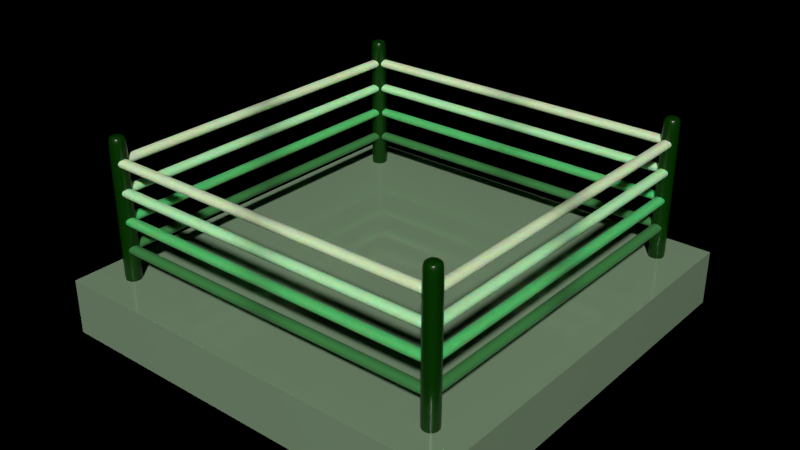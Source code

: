 # Source: BoxingRing_Green.blend  (saved by Blender 3.2.14; exported with 4.5.12 LTS)
import bpy
from mathutils import Matrix  # noqa: F401  (used for matrix-valued properties, if any)

bpy.ops.wm.read_factory_settings(use_empty=True)
scene = bpy.context.scene
scene.name = 'Scene'

# ---- collections
col_boxing_ring = bpy.data.collections.new('Boxing Ring'); scene.collection.children.link(col_boxing_ring)

# ---- materials (node trees are filled in below, after node groups)
mat_ice_blue = bpy.data.materials.new('ice blue')
mat_midnight_blue = bpy.data.materials.new('midnight blue')
mat_baby_blue = bpy.data.materials.new('baby blue')
mat_baby_blue.alpha_threshold = 0.0
mat_baby_blue.diffuse_color = (0.8, 0.0, 0.0, 1.0)
mat_baby_blue.roughness = 0.5
mat_electric_blue = bpy.data.materials.new('electric blue')
mat_electric_blue.alpha_threshold = 0.0
mat_electric_blue.diffuse_color = (0.0, 0.0, 0.8, 1.0)
mat_electric_blue.roughness = 0.5
mat_water_blue = bpy.data.materials.new('water blue')
mat_light_blue = bpy.data.materials.new('light blue')
mat_light_blue.alpha_threshold = 0.0
mat_light_blue.roughness = 0.5

# ---- material node trees
mat_ice_blue.use_nodes = True; mat_ice_blue.node_tree.nodes.clear()
_N = mat_ice_blue.node_tree.nodes; _L = mat_ice_blue.node_tree.links
n0 = _N.new('ShaderNodeBsdfPrincipled'); n0.name = 'Principled BSDF'; n0.location = (10, 300)
n0.distribution = 'GGX'
n0.subsurface_method = 'RANDOM_WALK_SKIN'
n0.inputs[0].default_value = (0.2205, 0.3185, 0.198, 1.0)
n0.inputs[1].default_value = 0.05143
n0.inputs[2].default_value = 0.1
n0.inputs[3].default_value = 1.45
n0.inputs[9].default_value = (0.0, 0.0, 11.4)
n0.inputs[11].default_value = 1.01
n0.inputs[15].default_value = 0.8
n0.inputs[19].default_value = 0.01714
n0.inputs[20].default_value = 0.05
n0.inputs[27].default_value = (0.0, 0.0, 0.0, 1.0)
n0.inputs[28].default_value = 10.5
n1 = _N.new('ShaderNodeOutputMaterial'); n1.name = 'Material Output'; n1.location = (300, 300)
_L.new(n0.outputs[0], n1.inputs[0])
n1.is_active_output = True
mat_midnight_blue.use_nodes = True; mat_midnight_blue.node_tree.nodes.clear()
_N = mat_midnight_blue.node_tree.nodes; _L = mat_midnight_blue.node_tree.links
n0 = _N.new('ShaderNodeBsdfPrincipled'); n0.name = 'Principled BSDF'; n0.location = (10, 300)
n0.distribution = 'GGX'
n0.subsurface_method = 'RANDOM_WALK_SKIN'
n0.inputs[0].default_value = (0.002118, 0.03307, 0.0, 1.0)
n0.inputs[2].default_value = 0.3
n0.inputs[3].default_value = 1.45
n0.inputs[27].default_value = (0.0, 0.0, 0.0, 1.0)
n0.inputs[28].default_value = 1.0
n1 = _N.new('ShaderNodeOutputMaterial'); n1.name = 'Material Output'; n1.location = (300, 300)
_L.new(n0.outputs[0], n1.inputs[0])
n1.is_active_output = True
mat_baby_blue.use_nodes = True; mat_baby_blue.node_tree.nodes.clear()
_N = mat_baby_blue.node_tree.nodes; _L = mat_baby_blue.node_tree.links
n0 = _N.new('ShaderNodeOutputMaterial'); n0.name = 'Material Output'; n0.location = (505, 221)
n1 = _N.new('ShaderNodeBsdfPrincipled'); n1.name = 'Principled BSDF'; n1.location = (273, 303)
n1.distribution = 'GGX'
n1.subsurface_method = 'RANDOM_WALK_SKIN'
n1.inputs[0].default_value = (0.4529, 0.9, 0.4734, 0.9)
n1.inputs[2].default_value = 0.4
n1.inputs[3].default_value = 1.45
n1.inputs[8].default_value = 1.0
n1.inputs[10].default_value = 0.1
n1.inputs[24].default_value = 0.02
n1.inputs[27].default_value = (0.0, 0.0, 0.0, 1.0)
n1.inputs[28].default_value = 1.0
_L.new(n1.outputs[0], n0.inputs[0])
n0.is_active_output = True
mat_electric_blue.use_nodes = True; mat_electric_blue.node_tree.nodes.clear()
_N = mat_electric_blue.node_tree.nodes; _L = mat_electric_blue.node_tree.links
n0 = _N.new('ShaderNodeOutputMaterial'); n0.name = 'Material Output'; n0.location = (505, 221)
n1 = _N.new('ShaderNodeBsdfPrincipled'); n1.name = 'Principled BSDF'; n1.location = (273, 303)
n1.distribution = 'GGX'
n1.subsurface_method = 'RANDOM_WALK_SKIN'
n1.inputs[0].default_value = (0.08209, 0.5434, 0.1625, 0.9)
n1.inputs[2].default_value = 0.4
n1.inputs[3].default_value = 1.45
n1.inputs[8].default_value = 1.0
n1.inputs[10].default_value = 0.1
n1.inputs[24].default_value = 0.02
n1.inputs[27].default_value = (0.0, 0.0, 0.0, 1.0)
n1.inputs[28].default_value = 1.0
_L.new(n1.outputs[0], n0.inputs[0])
n0.is_active_output = True
mat_water_blue.use_nodes = True; mat_water_blue.node_tree.nodes.clear()
_N = mat_water_blue.node_tree.nodes; _L = mat_water_blue.node_tree.links
n0 = _N.new('ShaderNodeBsdfPrincipled'); n0.name = 'Principled BSDF'; n0.location = (10, 300)
n0.distribution = 'GGX'
n0.subsurface_method = 'RANDOM_WALK_SKIN'
n0.inputs[0].default_value = (0.04834, 0.2159, 0.05685, 1.0)
n0.inputs[2].default_value = 0.4
n0.inputs[3].default_value = 1.45
n0.inputs[24].default_value = 0.02
n0.inputs[27].default_value = (0.0, 0.0, 0.0, 1.0)
n0.inputs[28].default_value = 1.0
n1 = _N.new('ShaderNodeOutputMaterial'); n1.name = 'Material Output'; n1.location = (300, 300)
_L.new(n0.outputs[0], n1.inputs[0])
n1.is_active_output = True
mat_light_blue.use_nodes = True; mat_light_blue.node_tree.nodes.clear()
_N = mat_light_blue.node_tree.nodes; _L = mat_light_blue.node_tree.links
n0 = _N.new('ShaderNodeOutputMaterial'); n0.name = 'Material Output'; n0.location = (505, 221)
n1 = _N.new('ShaderNodeBsdfPrincipled'); n1.name = 'Principled BSDF'; n1.location = (215, 221)
n1.distribution = 'GGX'
n1.subsurface_method = 'RANDOM_WALK_SKIN'
n1.inputs[0].default_value = (0.7014, 0.9, 0.5466, 0.9)
n1.inputs[2].default_value = 0.4
n1.inputs[3].default_value = 1.45
n1.inputs[8].default_value = 1.0
n1.inputs[10].default_value = 0.1
n1.inputs[24].default_value = 0.02
n1.inputs[27].default_value = (0.0, 0.0, 0.0, 1.0)
n1.inputs[28].default_value = 1.0
_L.new(n1.outputs[0], n0.inputs[0])
n0.is_active_output = True

# ---- world
world_world = bpy.data.worlds.new('World'); scene.world = world_world
world_world.use_nodes = True; world_world.node_tree.nodes.clear()
_N = world_world.node_tree.nodes; _L = world_world.node_tree.links
n0 = _N.new('ShaderNodeOutputWorld'); n0.name = 'World Output'; n0.location = (300, 300)
n1 = _N.new('ShaderNodeBsdfPrincipled'); n1.name = 'Principled BSDF'; n1.location = (10, 300)
n1.distribution = 'GGX'
n1.subsurface_method = 'RANDOM_WALK_SKIN'
n1.inputs[0].default_value = (0.0, 0.0, 1.0, 1.0)
n1.inputs[3].default_value = 1.45
n1.inputs[27].default_value = (0.0, 0.0, 0.0, 1.0)
n1.inputs[28].default_value = 1.0
_L.new(n1.outputs[0], n0.inputs[0])
n0.is_active_output = True
world_world.color = (0.05088, 0.05088, 0.05088)
world_world.use_sun_shadow = False
world_world.sun_shadow_jitter_overblur = 0.0
world_world.cycles.sampling_method = 'MANUAL'
world_world.cycles.sample_map_resolution = 256

# ---- meshes
me_cube_062 = bpy.data.meshes.new('Cube.062')
me_cube_062.from_pydata([(-1.0, -1.0, -1.0), (-1.0, -1.0, 1.0), (-1.0, 1.0, -1.0), (-1.0, 1.0, 1.0), (1.0, -1.0, -1.0), (1.0, -1.0, 1.0), (1.0, 1.0, -1.0), (1.0, 1.0, 1.0)], [], [(1, 3, 2, 0), (3, 7, 6, 2), (7, 5, 4, 6), (5, 1, 0, 4), (0, 2, 6, 4), (5, 7, 3, 1)])
_uv = me_cube_062.uv_layers.new(name='UVMap')
_uv.uv.foreach_set('vector', [0.3333, 0.3333, 0.3333, 3.974e-08, 0.6667, 0.0, 0.6667, 0.3333, 3.974e-08, 0.6667, 0.0, 0.3333, 0.3333, 0.3333, 0.3333, 0.6667, 1.291e-07, 0.3333, 0.0, 8.941e-08, 0.3333, 0.0, 0.3333, 0.3333, 0.3333, 0.3333, 0.6667, 0.3333, 0.6667, 0.6667, 0.3333, 0.6667, 1.0, 0.0, 1.0, 0.3333, 0.6667, 0.3333, 0.6667, 2.98e-08, 0.0, 0.6667, 0.3333, 0.6667, 0.3333, 1.0, 4.967e-08, 1.0])
me_cube_062.materials.append(mat_ice_blue)
me_cube_062.use_remesh_preserve_volume = False
me_cube_062.use_remesh_preserve_attributes = False
me_cube_062.use_mirror_vertex_groups = False
me_cube_062.update()
me_cube_061 = bpy.data.meshes.new('Cube.061')
me_cube_061.from_pydata([(-9.883, 10.85, 0.6109), (-9.883, 10.85, 10.16), (-9.883, 9.827, 0.6109), (-9.883, 9.827, 10.16), (-10.9, 10.85, 0.6109), (-10.9, 10.85, 10.16), (-10.9, 9.827, 0.6109), (-10.9, 9.827, 10.16), (9.883, -10.85, 0.6109), (9.883, -10.85, 10.16), (9.883, -9.827, 0.6109), (9.883, -9.827, 10.16), (10.9, -10.85, 0.6109), (10.9, -10.85, 10.16), (10.9, -9.827, 0.6109), (10.9, -9.827, 10.16), (-9.883, -10.85, 0.6109), (-9.883, -10.85, 10.16), (-9.883, -9.827, 0.6109), (-9.883, -9.827, 10.16), (-10.9, -10.85, 0.6109), (-10.9, -10.85, 10.16), (-10.9, -9.827, 0.6109), (-10.9, -9.827, 10.16), (9.883, 10.85, 0.6109), (9.883, 10.85, 10.16), (9.883, 9.827, 0.6109), (9.883, 9.827, 10.16), (10.9, 10.85, 0.6109), (10.9, 10.85, 10.16), (10.9, 9.827, 0.6109), (10.9, 9.827, 10.16), (9.883, 10.85, 9.696), (9.883, 9.827, 9.696), (10.9, 9.827, 9.696), (10.9, 10.85, 9.696), (9.883, 9.827, 2.138), (10.9, 9.827, 2.138), (10.9, 10.85, 2.138), (9.883, 10.85, 2.138), (-9.883, 10.85, 9.67), (-9.883, 9.827, 9.67), (-10.9, 9.827, 9.67), (-10.9, 10.85, 9.67), (-9.883, 9.827, 1.474), (-10.9, 9.827, 1.474), (-10.9, 10.85, 1.474), (-9.883, 10.85, 1.474), (-9.883, -10.85, 9.669), (-9.883, -9.827, 9.669), (-10.9, -9.827, 9.669), (-10.9, -10.85, 9.669), (-9.883, -9.827, 1.705), (-10.9, -9.827, 1.705), (-10.9, -10.85, 1.705), (-9.883, -10.85, 1.705), (9.883, -10.85, 9.779), (9.883, -9.827, 9.779), (10.9, -9.827, 9.779), (10.9, -10.85, 9.779), (9.883, -9.827, 1.813), (10.9, -9.827, 1.813), (10.9, -10.85, 1.813), (9.883, -10.85, 1.813)], [], [(47, 44, 2, 0), (44, 45, 6, 2), (45, 46, 4, 6), (46, 47, 0, 4), (0, 2, 6, 4), (5, 7, 3, 1), (63, 60, 10, 8), (60, 61, 14, 10), (61, 62, 12, 14), (62, 63, 8, 12), (8, 10, 14, 12), (13, 15, 11, 9), (55, 16, 18, 52), (52, 18, 22, 53), (53, 22, 20, 54), (54, 20, 16, 55), (16, 20, 22, 18), (21, 17, 19, 23), (39, 24, 26, 36), (36, 26, 30, 37), (37, 30, 28, 38), (38, 28, 24, 39), (24, 28, 30, 26), (29, 25, 27, 31), (29, 35, 32, 25), (31, 34, 35, 29), (27, 33, 34, 31), (25, 32, 33, 27), (35, 38, 39, 32), (34, 37, 38, 35), (33, 36, 37, 34), (32, 39, 36, 33), (5, 1, 40, 43), (7, 5, 43, 42), (3, 7, 42, 41), (1, 3, 41, 40), (43, 40, 47, 46), (42, 43, 46, 45), (41, 42, 45, 44), (40, 41, 44, 47), (21, 51, 48, 17), (23, 50, 51, 21), (19, 49, 50, 23), (17, 48, 49, 19), (51, 54, 55, 48), (50, 53, 54, 51), (49, 52, 53, 50), (48, 55, 52, 49), (13, 9, 56, 59), (15, 13, 59, 58), (11, 15, 58, 57), (9, 11, 57, 56), (59, 56, 63, 62), (58, 59, 62, 61), (57, 58, 61, 60), (56, 57, 60, 63)])
me_cube_061.polygons.foreach_set('use_smooth', [True] * 56)
_uv = me_cube_061.uv_layers.new(name='UVMap')
_uv.uv.foreach_set('vector', [0.1875, 0.6897, 0.125, 0.6897, 0.125, 0.9196, 0.1875, 0.9196, 0.75, 0.6897, 0.6875, 0.6897, 0.6875, 0.9196, 0.75, 0.9196, 0.5625, 0.2299, 0.625, 0.2299, 0.625, 0.0, 0.5625, 5.742e-09, 0.5, 0.6897, 0.4375, 0.6897, 0.4375, 0.9196, 0.5, 0.9196, 0.0, 0.9196, 0.0, 1.0, 0.0625, 1.0, 0.0625, 0.9196, 0.1875, 1.0, 0.1875, 0.9196, 0.125, 0.9196, 0.125, 1.0, 0.1875, 0.6897, 0.125, 0.6897, 0.125, 0.9196, 0.1875, 0.9196, 0.75, 0.6897, 0.6875, 0.6897, 0.6875, 0.9196, 0.75, 0.9196, 0.5625, 0.2299, 0.625, 0.2299, 0.625, 0.0, 0.5625, 5.742e-09, 0.5, 0.6897, 0.4375, 0.6897, 0.4375, 0.9196, 0.5, 0.9196, 0.0, 0.9196, 0.0, 1.0, 0.0625, 1.0, 0.0625, 0.9196, 0.1875, 1.0, 0.1875, 0.9196, 0.125, 0.9196, 0.125, 1.0, 0.1875, 0.6897, 0.1875, 0.9196, 0.125, 0.9196, 0.125, 0.6897, 0.75, 0.6897, 0.75, 0.9196, 0.6875, 0.9196, 0.6875, 0.6897, 0.5625, 0.2299, 0.5625, 5.742e-09, 0.625, 0.0, 0.625, 0.2299, 0.5, 0.6897, 0.5, 0.9196, 0.4375, 0.9196, 0.4375, 0.6897, 0.0, 0.9196, 0.0625, 0.9196, 0.0625, 1.0, 0.0, 1.0, 0.1875, 1.0, 0.125, 1.0, 0.125, 0.9196, 0.1875, 0.9196, 0.1875, 0.6897, 0.1875, 0.9196, 0.125, 0.9196, 0.125, 0.6897, 0.75, 0.6897, 0.75, 0.9196, 0.6875, 0.9196, 0.6875, 0.6897, 0.5625, 0.2299, 0.5625, 5.742e-09, 0.625, 0.0, 0.625, 0.2299, 0.5, 0.6897, 0.5, 0.9196, 0.4375, 0.9196, 0.4375, 0.6897, 0.0, 0.9196, 0.0625, 0.9196, 0.0625, 1.0, 0.0, 1.0, 0.1875, 1.0, 0.125, 1.0, 0.125, 0.9196, 0.1875, 0.9196, 0.5, 0.0, 0.5, 0.4598, 0.4375, 0.4598, 0.4375, 0.0, 0.5625, 0.9196, 0.5625, 0.4598, 0.625, 0.4598, 0.625, 0.9196, 0.75, 0.0, 0.75, 0.4598, 0.6875, 0.4598, 0.6875, 0.0, 0.1875, 0.0, 0.1875, 0.4598, 0.125, 0.4598, 0.125, 0.0, 0.5, 0.4598, 0.5, 0.6897, 0.4375, 0.6897, 0.4375, 0.4598, 0.5625, 0.4598, 0.5625, 0.2299, 0.625, 0.2299, 0.625, 0.4598, 0.75, 0.4598, 0.75, 0.6897, 0.6875, 0.6897, 0.6875, 0.4598, 0.1875, 0.4598, 0.1875, 0.6897, 0.125, 0.6897, 0.125, 0.4598, 0.5, 0.0, 0.4375, 0.0, 0.4375, 0.4598, 0.5, 0.4598, 0.5625, 0.9196, 0.625, 0.9196, 0.625, 0.4598, 0.5625, 0.4598, 0.75, 0.0, 0.6875, 0.0, 0.6875, 0.4598, 0.75, 0.4598, 0.1875, 0.0, 0.125, 0.0, 0.125, 0.4598, 0.1875, 0.4598, 0.5, 0.4598, 0.4375, 0.4598, 0.4375, 0.6897, 0.5, 0.6897, 0.5625, 0.4598, 0.625, 0.4598, 0.625, 0.2299, 0.5625, 0.2299, 0.75, 0.4598, 0.6875, 0.4598, 0.6875, 0.6897, 0.75, 0.6897, 0.1875, 0.4598, 0.125, 0.4598, 0.125, 0.6897, 0.1875, 0.6897, 0.5, 0.0, 0.5, 0.4598, 0.4375, 0.4598, 0.4375, 0.0, 0.5625, 0.9196, 0.5625, 0.4598, 0.625, 0.4598, 0.625, 0.9196, 0.75, 0.0, 0.75, 0.4598, 0.6875, 0.4598, 0.6875, 0.0, 0.1875, 0.0, 0.1875, 0.4598, 0.125, 0.4598, 0.125, 0.0, 0.5, 0.4598, 0.5, 0.6897, 0.4375, 0.6897, 0.4375, 0.4598, 0.5625, 0.4598, 0.5625, 0.2299, 0.625, 0.2299, 0.625, 0.4598, 0.75, 0.4598, 0.75, 0.6897, 0.6875, 0.6897, 0.6875, 0.4598, 0.1875, 0.4598, 0.1875, 0.6897, 0.125, 0.6897, 0.125, 0.4598, 0.5, 0.0, 0.4375, 0.0, 0.4375, 0.4598, 0.5, 0.4598, 0.5625, 0.9196, 0.625, 0.9196, 0.625, 0.4598, 0.5625, 0.4598, 0.75, 0.0, 0.6875, 0.0, 0.6875, 0.4598, 0.75, 0.4598, 0.1875, 0.0, 0.125, 0.0, 0.125, 0.4598, 0.1875, 0.4598, 0.5, 0.4598, 0.4375, 0.4598, 0.4375, 0.6897, 0.5, 0.6897, 0.5625, 0.4598, 0.625, 0.4598, 0.625, 0.2299, 0.5625, 0.2299, 0.75, 0.4598, 0.6875, 0.4598, 0.6875, 0.6897, 0.75, 0.6897, 0.1875, 0.4598, 0.125, 0.4598, 0.125, 0.6897, 0.1875, 0.6897])
me_cube_061.materials.append(mat_midnight_blue)
me_cube_061.use_remesh_preserve_volume = False
me_cube_061.use_remesh_preserve_attributes = False
me_cube_061.use_mirror_vertex_groups = False
me_cube_061.update()
me_cube_059 = bpy.data.meshes.new('Cube.059')
me_cube_059.from_pydata([(8.215, -8.844, 8.527), (8.215, -8.844, 9.083), (8.215, 0.0, 8.527), (8.215, 0.0, 9.083), (8.771, -8.844, 8.527), (8.771, -8.844, 9.083), (8.771, 0.0, 8.527), (8.771, 0.0, 9.083), (8.215, -8.239, 9.083), (8.215, -8.239, 8.527), (8.771, -8.239, 9.083), (8.771, -8.239, 8.527), (8.844, 8.215, 8.527), (8.844, 8.215, 9.083), (6.202e-07, 8.215, 8.527), (6.202e-07, 8.215, 9.083), (8.844, 8.771, 8.527), (8.844, 8.771, 9.083), (6.622e-07, 8.771, 8.527), (6.622e-07, 8.771, 9.083), (7.879, 8.215, 9.083), (7.879, 8.215, 8.527), (7.879, 8.771, 9.083), (7.879, 8.771, 8.527)], [], [(8, 3, 2, 9), (3, 7, 6, 2), (10, 5, 4, 11), (5, 1, 0, 4), (9, 2, 6, 11), (10, 7, 3, 8), (5, 10, 8, 1), (0, 9, 11, 4), (7, 10, 11, 6), (1, 8, 9, 0), (20, 15, 14, 21), (15, 19, 18, 14), (22, 17, 16, 23), (17, 13, 12, 16), (21, 14, 18, 23), (22, 19, 15, 20), (17, 22, 20, 13), (12, 21, 23, 16), (19, 22, 23, 18), (13, 20, 21, 12)])
me_cube_059.polygons.foreach_set('use_smooth', [True] * 20)
_uv = me_cube_059.uv_layers.new(name='UVMap')
_uv.uv.foreach_set('vector', [0.2, 0.5, 0.2, 5.496e-09, 0.4, 0.0, 0.4, 0.5, 0.8, 0.06286, 1.0, 0.06286, 1.0, 0.1257, 0.8, 0.1257, 1.715e-07, 0.5, 3.431e-07, 0.0, 0.2, 0.0, 0.2, 0.5, 0.8, 0.0, 1.0, 0.0, 1.0, 0.06286, 0.8, 0.06286, 0.4, 0.5, 0.4, 1.099e-08, 0.6, 0.0, 0.6, 0.5, 0.6, 0.5, 0.6, 5.496e-09, 0.8, 0.0, 0.8, 0.5, 0.6, 1.0, 0.6, 0.5, 0.8, 0.5, 0.8, 1.0, 0.4, 1.0, 0.4, 0.5, 0.6, 0.5, 0.6, 1.0, 0.0, 1.0, 1.715e-07, 0.5, 0.2, 0.5, 0.2, 1.0, 0.2, 1.0, 0.2, 0.5, 0.4, 0.5, 0.4, 1.0, 0.0, 0.0, 0.0, 0.0, 0.0, 0.0, 0.0, 0.0, 0.0, 0.0, 0.0, 0.0, 0.0, 0.0, 0.0, 0.0, 0.0, 0.0, 0.0, 0.0, 0.0, 0.0, 0.0, 0.0, 0.0, 0.0, 0.0, 0.0, 0.0, 0.0, 0.0, 0.0, 0.0, 0.0, 0.0, 0.0, 0.0, 0.0, 0.0, 0.0, 0.0, 0.0, 0.0, 0.0, 0.0, 0.0, 0.0, 0.0, 0.0, 0.0, 0.0, 0.0, 0.0, 0.0, 0.0, 0.0, 0.0, 0.0, 0.0, 0.0, 0.0, 0.0, 0.0, 0.0, 0.0, 0.0, 0.0, 0.0, 0.0, 0.0, 0.0, 0.0, 0.0, 0.0, 0.0, 0.0, 0.0, 0.0, 0.0, 0.0])
me_cube_059.materials.append(mat_baby_blue)
me_cube_059.use_remesh_preserve_volume = False
me_cube_059.use_remesh_preserve_attributes = False
me_cube_059.use_mirror_vertex_groups = False
me_cube_059.update()
me_cube_058 = bpy.data.meshes.new('Cube.058')
me_cube_058.from_pydata([(8.215, -8.844, 8.527), (8.215, -8.844, 9.083), (8.215, 0.0, 8.527), (8.215, 0.0, 9.083), (8.771, -8.844, 8.527), (8.771, -8.844, 9.083), (8.771, 0.0, 8.527), (8.771, 0.0, 9.083), (8.215, -8.204, 9.083), (8.215, -8.204, 8.527), (8.771, -8.204, 9.083), (8.771, -8.204, 8.527), (8.844, 8.215, 8.527), (8.844, 8.215, 9.083), (6.202e-07, 8.215, 8.527), (6.202e-07, 8.215, 9.083), (8.844, 8.771, 8.527), (8.844, 8.771, 9.083), (6.622e-07, 8.771, 8.527), (6.622e-07, 8.771, 9.083), (7.571, 8.215, 9.083), (7.571, 8.215, 8.527), (7.571, 8.771, 9.083), (7.571, 8.771, 8.527)], [], [(8, 3, 2, 9), (3, 7, 6, 2), (10, 5, 4, 11), (5, 1, 0, 4), (9, 2, 6, 11), (10, 7, 3, 8), (5, 10, 8, 1), (0, 9, 11, 4), (7, 10, 11, 6), (1, 8, 9, 0), (20, 15, 14, 21), (15, 19, 18, 14), (22, 17, 16, 23), (17, 13, 12, 16), (21, 14, 18, 23), (22, 19, 15, 20), (17, 22, 20, 13), (12, 21, 23, 16), (19, 22, 23, 18), (13, 20, 21, 12)])
me_cube_058.polygons.foreach_set('use_smooth', [True] * 20)
_uv = me_cube_058.uv_layers.new(name='UVMap')
_uv.uv.foreach_set('vector', [0.2, 0.5, 0.2, 5.496e-09, 0.4, 0.0, 0.4, 0.5, 0.8, 0.06286, 1.0, 0.06286, 1.0, 0.1257, 0.8, 0.1257, 1.715e-07, 0.5, 3.431e-07, 0.0, 0.2, 0.0, 0.2, 0.5, 0.8, 0.0, 1.0, 0.0, 1.0, 0.06286, 0.8, 0.06286, 0.4, 0.5, 0.4, 1.099e-08, 0.6, 0.0, 0.6, 0.5, 0.6, 0.5, 0.6, 5.496e-09, 0.8, 0.0, 0.8, 0.5, 0.6, 1.0, 0.6, 0.5, 0.8, 0.5, 0.8, 1.0, 0.4, 1.0, 0.4, 0.5, 0.6, 0.5, 0.6, 1.0, 0.0, 1.0, 1.715e-07, 0.5, 0.2, 0.5, 0.2, 1.0, 0.2, 1.0, 0.2, 0.5, 0.4, 0.5, 0.4, 1.0, 0.0, 0.0, 0.0, 0.0, 0.0, 0.0, 0.0, 0.0, 0.0, 0.0, 0.0, 0.0, 0.0, 0.0, 0.0, 0.0, 0.0, 0.0, 0.0, 0.0, 0.0, 0.0, 0.0, 0.0, 0.0, 0.0, 0.0, 0.0, 0.0, 0.0, 0.0, 0.0, 0.0, 0.0, 0.0, 0.0, 0.0, 0.0, 0.0, 0.0, 0.0, 0.0, 0.0, 0.0, 0.0, 0.0, 0.0, 0.0, 0.0, 0.0, 0.0, 0.0, 0.0, 0.0, 0.0, 0.0, 0.0, 0.0, 0.0, 0.0, 0.0, 0.0, 0.0, 0.0, 0.0, 0.0, 0.0, 0.0, 0.0, 0.0, 0.0, 0.0, 0.0, 0.0, 0.0, 0.0, 0.0, 0.0, 0.0, 0.0])
me_cube_058.materials.append(mat_electric_blue)
me_cube_058.use_remesh_preserve_volume = False
me_cube_058.use_remesh_preserve_attributes = False
me_cube_058.use_mirror_vertex_groups = False
me_cube_058.update()
me_cube_056 = bpy.data.meshes.new('Cube.056')
me_cube_056.from_pydata([(8.215, -8.844, 8.527), (8.215, -8.844, 9.083), (8.215, 0.0, 8.527), (8.215, 0.0, 9.083), (8.771, -8.844, 8.527), (8.771, -8.844, 9.083), (8.771, 0.0, 8.527), (8.771, 0.0, 9.083), (8.215, -8.026, 9.083), (8.215, -8.026, 8.527), (8.771, -8.026, 9.083), (8.771, -8.026, 8.527), (-8.844, -8.215, 8.527), (-8.844, -8.215, 9.083), (6.202e-07, -8.215, 8.527), (6.202e-07, -8.215, 9.083), (-8.844, -8.771, 8.527), (-8.844, -8.771, 9.083), (6.622e-07, -8.771, 8.527), (6.622e-07, -8.771, 9.083), (-8.301, -8.215, 9.083), (-8.301, -8.215, 8.527), (-8.301, -8.771, 9.083), (-8.301, -8.771, 8.527)], [], [(8, 3, 2, 9), (3, 7, 6, 2), (10, 5, 4, 11), (5, 1, 0, 4), (9, 2, 6, 11), (10, 7, 3, 8), (5, 10, 8, 1), (0, 9, 11, 4), (7, 10, 11, 6), (1, 8, 9, 0), (20, 15, 14, 21), (15, 19, 18, 14), (22, 17, 16, 23), (17, 13, 12, 16), (21, 14, 18, 23), (22, 19, 15, 20), (17, 22, 20, 13), (12, 21, 23, 16), (19, 22, 23, 18), (13, 20, 21, 12)])
me_cube_056.polygons.foreach_set('use_smooth', [True] * 20)
_uv = me_cube_056.uv_layers.new(name='UVMap')
_uv.uv.foreach_set('vector', [0.0, 0.0, 0.0, 0.0, 0.0, 0.0, 0.0, 0.0, 0.0, 0.0, 0.0, 0.0, 0.0, 0.0, 0.0, 0.0, 0.0, 0.0, 0.0, 0.0, 0.0, 0.0, 0.0, 0.0, 0.0, 0.0, 0.0, 0.0, 0.0, 0.0, 0.0, 0.0, 0.0, 0.0, 0.0, 0.0, 0.0, 0.0, 0.0, 0.0, 0.0, 0.0, 0.0, 0.0, 0.0, 0.0, 0.0, 0.0, 0.0, 0.0, 0.0, 0.0, 0.0, 0.0, 0.0, 0.0, 0.0, 0.0, 0.0, 0.0, 0.0, 0.0, 0.0, 0.0, 0.0, 0.0, 0.0, 0.0, 0.0, 0.0, 0.0, 0.0, 0.0, 0.0, 0.0, 0.0, 0.0, 0.0, 0.0, 0.0, 0.2, 0.5, 0.2, 5.496e-09, 0.4, 0.0, 0.4, 0.5, 0.8, 0.06286, 1.0, 0.06286, 1.0, 0.1257, 0.8, 0.1257, 1.715e-07, 0.5, 3.431e-07, 0.0, 0.2, 0.0, 0.2, 0.5, 0.8, 0.0, 1.0, 0.0, 1.0, 0.06286, 0.8, 0.06286, 0.4, 0.5, 0.4, 1.099e-08, 0.6, 0.0, 0.6, 0.5, 0.6, 0.5, 0.6, 5.496e-09, 0.8, 0.0, 0.8, 0.5, 0.6, 1.0, 0.6, 0.5, 0.8, 0.5, 0.8, 1.0, 0.4, 1.0, 0.4, 0.5, 0.6, 0.5, 0.6, 1.0, 0.0, 1.0, 1.715e-07, 0.5, 0.2, 0.5, 0.2, 1.0, 0.2, 1.0, 0.2, 0.5, 0.4, 0.5, 0.4, 1.0])
me_cube_056.materials.append(mat_water_blue)
me_cube_056.use_remesh_preserve_volume = False
me_cube_056.use_remesh_preserve_attributes = False
me_cube_056.use_mirror_vertex_groups = False
me_cube_056.update()
me_cube_053 = bpy.data.meshes.new('Cube.053')
me_cube_053.from_pydata([(8.215, -8.844, 8.527), (8.215, -8.844, 9.083), (8.215, 0.0, 8.527), (8.215, 0.0, 9.083), (8.771, -8.844, 8.527), (8.771, -8.844, 9.083), (8.771, 0.0, 8.527), (8.771, 0.0, 9.083), (8.215, -8.168, 9.083), (8.215, -8.168, 8.527), (8.771, -8.168, 9.083), (8.771, -8.168, 8.527), (-8.844, -8.215, 8.527), (-8.844, -8.215, 9.083), (6.202e-07, -8.215, 8.527), (6.202e-07, -8.215, 9.083), (-8.844, -8.771, 8.527), (-8.844, -8.771, 9.083), (6.622e-07, -8.771, 8.527), (6.622e-07, -8.771, 9.083), (-8.276, -8.215, 9.083), (-8.276, -8.215, 8.527), (-8.276, -8.771, 9.083), (-8.276, -8.771, 8.527)], [], [(8, 3, 2, 9), (3, 7, 6, 2), (10, 5, 4, 11), (5, 1, 0, 4), (9, 2, 6, 11), (10, 7, 3, 8), (5, 10, 8, 1), (0, 9, 11, 4), (7, 10, 11, 6), (1, 8, 9, 0), (20, 15, 14, 21), (15, 19, 18, 14), (22, 17, 16, 23), (17, 13, 12, 16), (21, 14, 18, 23), (22, 19, 15, 20), (17, 22, 20, 13), (12, 21, 23, 16), (19, 22, 23, 18), (13, 20, 21, 12)])
me_cube_053.polygons.foreach_set('use_smooth', [True] * 20)
_uv = me_cube_053.uv_layers.new(name='UVMap')
_uv.uv.foreach_set('vector', [0.2, 0.5, 0.2, 5.496e-09, 0.4, 0.0, 0.4, 0.5, 0.8, 0.06286, 1.0, 0.06286, 1.0, 0.1257, 0.8, 0.1257, 1.715e-07, 0.5, 3.431e-07, 0.0, 0.2, 0.0, 0.2, 0.5, 0.8, 0.0, 1.0, 0.0, 1.0, 0.06286, 0.8, 0.06286, 0.4, 0.5, 0.4, 1.099e-08, 0.6, 0.0, 0.6, 0.5, 0.6, 0.5, 0.6, 5.496e-09, 0.8, 0.0, 0.8, 0.5, 0.6, 1.0, 0.6, 0.5, 0.8, 0.5, 0.8, 1.0, 0.4, 1.0, 0.4, 0.5, 0.6, 0.5, 0.6, 1.0, 0.0, 1.0, 1.715e-07, 0.5, 0.2, 0.5, 0.2, 1.0, 0.2, 1.0, 0.2, 0.5, 0.4, 0.5, 0.4, 1.0, 0.2, 0.5, 0.2, 5.496e-09, 0.4, 0.0, 0.4, 0.5, 0.8, 0.06286, 1.0, 0.06286, 1.0, 0.1257, 0.8, 0.1257, 1.715e-07, 0.5, 3.431e-07, 0.0, 0.2, 0.0, 0.2, 0.5, 0.8, 0.0, 1.0, 0.0, 1.0, 0.06286, 0.8, 0.06286, 0.4, 0.5, 0.4, 1.099e-08, 0.6, 0.0, 0.6, 0.5, 0.6, 0.5, 0.6, 5.496e-09, 0.8, 0.0, 0.8, 0.5, 0.6, 1.0, 0.6, 0.5, 0.8, 0.5, 0.8, 1.0, 0.4, 1.0, 0.4, 0.5, 0.6, 0.5, 0.6, 1.0, 0.0, 1.0, 1.715e-07, 0.5, 0.2, 0.5, 0.2, 1.0, 0.2, 1.0, 0.2, 0.5, 0.4, 0.5, 0.4, 1.0])
me_cube_053.materials.append(mat_light_blue)
me_cube_053.use_remesh_preserve_volume = False
me_cube_053.use_remesh_preserve_attributes = False
me_cube_053.use_mirror_vertex_groups = False
me_cube_053.update()

# ---- objects
ob_ring = bpy.data.objects.new('Ring', me_cube_062)
ob_pylons = bpy.data.objects.new('Pylons', me_cube_061)
ob_2nd_rope_from_top = bpy.data.objects.new('2nd Rope from Top', me_cube_059)
ob_3rd_rope_from_top = bpy.data.objects.new('3rd Rope from Top', me_cube_058)
ob_bottom_rope = bpy.data.objects.new('Bottom Rope', me_cube_056)
ob_top_rope = bpy.data.objects.new('Top Rope', me_cube_053)

# ---- transforms, parenting, visibility, modifiers, constraints
ob_ring.location = (-1.613, 0.06486, -0.5546)
ob_ring.scale = (12.61, 12.61, 1.663)
ob_ring.lineart.crease_threshold = 0.0
ob_pylons.location = (-1.613, 0.06486, -0.5546)
ob_pylons.lineart.crease_threshold = 0.0
_m = ob_pylons.modifiers.new('Subsurf', 'SUBSURF')
_m.uv_smooth = 'PRESERVE_CORNERS'
_m.quality = 2
_m.show_only_control_edges = False
ob_2nd_rope_from_top.location = (-1.613, 0.06487, -2.411)
ob_2nd_rope_from_top.scale = (1.224, 1.224, 1.0)
ob_2nd_rope_from_top.lineart.crease_threshold = 0.0
_m = ob_2nd_rope_from_top.modifiers.new('Mirror', 'MIRROR')
_m.use_axis = (True, True, False)
_m.use_clip = True
_m = ob_2nd_rope_from_top.modifiers.new('Subsurf', 'SUBSURF')
_m.uv_smooth = 'PRESERVE_CORNERS'
_m.quality = 2
_m.show_only_control_edges = False
ob_3rd_rope_from_top.location = (-1.613, 0.06487, -4.099)
ob_3rd_rope_from_top.scale = (1.224, 1.224, 1.0)
ob_3rd_rope_from_top.lineart.crease_threshold = 0.0
_m = ob_3rd_rope_from_top.modifiers.new('Mirror', 'MIRROR')
_m.use_axis = (True, True, False)
_m.use_clip = True
_m = ob_3rd_rope_from_top.modifiers.new('Subsurf', 'SUBSURF')
_m.uv_smooth = 'PRESERVE_CORNERS'
_m.quality = 2
_m.show_only_control_edges = False
ob_bottom_rope.location = (-1.613, 0.06487, -5.787)
ob_bottom_rope.rotation_euler = (0.0, -0.0, 1.571)
ob_bottom_rope.scale = (1.224, 1.224, 1.0)
ob_bottom_rope.lineart.crease_threshold = 0.0
_m = ob_bottom_rope.modifiers.new('Mirror', 'MIRROR')
_m.use_axis = (True, True, False)
_m.use_clip = True
_m = ob_bottom_rope.modifiers.new('Subsurf', 'SUBSURF')
_m.uv_smooth = 'PRESERVE_CORNERS'
_m.quality = 2
_m.show_only_control_edges = False
ob_top_rope.location = (-1.613, 0.06487, -0.7234)
ob_top_rope.rotation_euler = (0.0, -0.0, 1.571)
ob_top_rope.scale = (1.224, 1.224, 1.0)
ob_top_rope.lineart.crease_threshold = 0.0
_m = ob_top_rope.modifiers.new('Mirror', 'MIRROR')
_m.use_axis = (True, True, False)
_m.use_clip = True
_m = ob_top_rope.modifiers.new('Subsurf', 'SUBSURF')
_m.uv_smooth = 'PRESERVE_CORNERS'
_m.quality = 2
_m.show_only_control_edges = False

# ---- collection membership
col_boxing_ring.objects.link(ob_ring)
col_boxing_ring.objects.link(ob_pylons)
col_boxing_ring.objects.link(ob_2nd_rope_from_top)
col_boxing_ring.objects.link(ob_3rd_rope_from_top)
col_boxing_ring.objects.link(ob_bottom_rope)
col_boxing_ring.objects.link(ob_top_rope)

# ---- scene / render settings (as saved in the file)
scene.frame_start = 1; scene.frame_end = 250; scene.frame_set(1)
scene.render.engine = 'CYCLES'
scene.render.image_settings.file_format = 'JPEG'
scene.render.resolution_percentage = 50
scene.render.dither_intensity = 0.0
scene.cycles.use_denoising = False
scene.cycles.samples = 100
scene.cycles.sampling_pattern = 'TABULATED_SOBOL'
scene.cycles.light_sampling_threshold = 0.0
scene.cycles.use_adaptive_sampling = False
scene.cycles.use_light_tree = False
scene.cycles.blur_glossy = 0.0
scene.cycles.pixel_filter_type = 'GAUSSIAN'
scene.cycles.sample_clamp_indirect = 0.0
scene.view_settings.view_transform = 'Standard'
bpy.context.view_layer.update()

# ---- added for rendering (the .blend has no active camera and no usable light): camera, sun
cam_auto = bpy.data.cameras.new('AutoCamera')
cam_auto.lens = 50.0
cam_auto.sensor_width = 36.0
cam_auto.clip_end = 1000.0
ob_auto_camera = bpy.data.objects.new('AutoCamera', cam_auto)
scene.collection.objects.link(ob_auto_camera)
ob_auto_camera.location = (33.1636, -41.6669, 31.5139)
ob_auto_camera.rotation_euler = (1.09748, -7.21219e-08, 0.694738)
scene.camera = ob_auto_camera
light_auto_sun = bpy.data.lights.new('AutoSun', 'SUN')
light_auto_sun.energy = 3.0
light_auto_sun.angle = 0.0523599
ob_auto_sun = bpy.data.objects.new('AutoSun', light_auto_sun)
scene.collection.objects.link(ob_auto_sun)
ob_auto_sun.rotation_euler = (0.872665, 0.174533, 0.523599)
bpy.context.view_layer.update()
